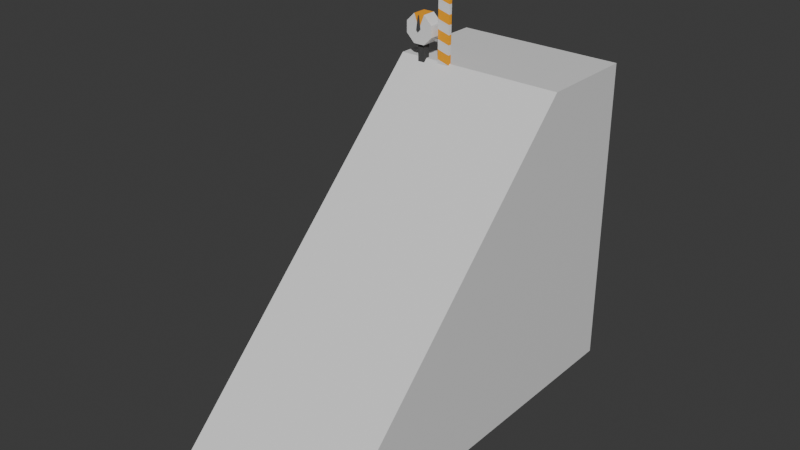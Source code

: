 # Source: rail_other.blend  (saved by Blender 4.1.24; exported with 4.5.12 LTS)
import bpy
from mathutils import Matrix  # noqa: F401  (used for matrix-valued properties, if any)

bpy.ops.wm.read_factory_settings(use_empty=True)
scene = bpy.context.scene
scene.name = 'Scene'

# ---- collections
col_collection = bpy.data.collections.new('Collection'); scene.collection.children.link(col_collection)

# ---- materials (node trees are filled in below, after node groups)
mat_material = bpy.data.materials.new('Material')
mat_material.alpha_threshold = 0.0
mat_material.use_transparent_shadow = False
mat_material.roughness = 0.5
mat_material.line_color = (0.0, 0.0, 0.0, 1.0)
mat_main = bpy.data.materials.new('Main')
mat_main.use_transparent_shadow = False
mat_highlight = bpy.data.materials.new('Highlight')
mat_highlight.use_transparent_shadow = False
mat_dark = bpy.data.materials.new('Dark')
mat_dark.use_transparent_shadow = False

# ---- material node trees
mat_material.use_nodes = True; mat_material.node_tree.nodes.clear()
_N = mat_material.node_tree.nodes; _L = mat_material.node_tree.links
n0 = _N.new('ShaderNodeOutputMaterial'); n0.name = 'Material Output'; n0.location = (300, 300)
n1 = _N.new('ShaderNodeBsdfPrincipled'); n1.name = 'Principled BSDF'; n1.location = (10, 300)
n1.inputs[3].default_value = 1.45
_L.new(n1.outputs[0], n0.inputs[0])
n0.is_active_output = True
mat_main.use_nodes = True; mat_main.node_tree.nodes.clear()
_N = mat_main.node_tree.nodes; _L = mat_main.node_tree.links
n0 = _N.new('ShaderNodeBsdfPrincipled'); n0.name = 'Principled BSDF'; n0.location = (10, 300)
n0.inputs[2].default_value = 1.0
n1 = _N.new('ShaderNodeOutputMaterial'); n1.name = 'Material Output'; n1.location = (300, 300)
_L.new(n0.outputs[0], n1.inputs[0])
n1.is_active_output = True
mat_highlight.use_nodes = True; mat_highlight.node_tree.nodes.clear()
_N = mat_highlight.node_tree.nodes; _L = mat_highlight.node_tree.links
n0 = _N.new('ShaderNodeBsdfPrincipled'); n0.name = 'Principled BSDF'; n0.location = (10, 300)
n0.inputs[0].default_value = (1.0, 0.3957, 0.0, 1.0)
n0.inputs[2].default_value = 1.0
n1 = _N.new('ShaderNodeOutputMaterial'); n1.name = 'Material Output'; n1.location = (300, 300)
_L.new(n0.outputs[0], n1.inputs[0])
n1.is_active_output = True
mat_dark.use_nodes = True; mat_dark.node_tree.nodes.clear()
_N = mat_dark.node_tree.nodes; _L = mat_dark.node_tree.links
n0 = _N.new('ShaderNodeBsdfPrincipled'); n0.name = 'Principled BSDF'; n0.location = (10, 300)
n0.inputs[0].default_value = (0.05991, 0.05991, 0.05991, 1.0)
n0.inputs[2].default_value = 1.0
n1 = _N.new('ShaderNodeOutputMaterial'); n1.name = 'Material Output'; n1.location = (300, 300)
_L.new(n0.outputs[0], n1.inputs[0])
n1.is_active_output = True

# ---- world
world_world = bpy.data.worlds.new('World'); scene.world = world_world
world_world.use_nodes = True; world_world.node_tree.nodes.clear()
_N = world_world.node_tree.nodes; _L = world_world.node_tree.links
n0 = _N.new('ShaderNodeOutputWorld'); n0.name = 'World Output'; n0.location = (300, 300)
n1 = _N.new('ShaderNodeBackground'); n1.name = 'Background'; n1.location = (10, 300)
n1.inputs[0].default_value = (0.05088, 0.05088, 0.05088, 1.0)
_L.new(n1.outputs[0], n0.inputs[0])
n0.is_active_output = True
world_world.color = (0.05088, 0.05088, 0.05088)
world_world.use_sun_shadow = False
world_world.sun_shadow_jitter_overblur = 0.0

# ---- meshes
me_cube = bpy.data.meshes.new('Cube')
me_cube.from_pydata([(12.0, 0.0, 4.0), (12.0, 0.0, -40.0), (12.0, -44.0, -40.0), (-12.0, 0.0, 4.0), (-12.0, 0.0, -40.0), (-12.0, -44.0, -40.0), (12.0, 14.0, -40.0), (-12.0, 14.0, -40.0), (12.0, 14.0, 4.0), (-12.0, 14.0, 4.0)], [], [(1, 0, 2), (0, 3, 5, 2), (4, 5, 3), (4, 1, 2, 5), (4, 3, 9, 7), (7, 9, 8, 6), (0, 1, 6, 8), (3, 0, 8, 9), (1, 4, 7, 6)])
_uv = me_cube.uv_layers.new(name='UVMap')
_uv.uv.foreach_set('vector', [0.375, 0.5, 0.625, 0.5, 0.375, 0.75, 0.625, 0.5, 0.625, 0.25, 0.125, 0.75, 0.375, 0.75, 0.375, 0.25, 0.125, 0.75, 0.625, 0.25, 0.125, 0.5, 0.375, 0.5, 0.375, 0.75, 0.125, 0.75, 0.375, 0.25, 0.625, 0.25, 0.625, 0.25, 0.375, 0.25, 0.375, 0.25, 0.625, 0.25, 0.625, 0.5, 0.375, 0.5, 0.625, 0.5, 0.375, 0.5, 0.375, 0.5, 0.625, 0.5, 0.625, 0.25, 0.625, 0.5, 0.625, 0.5, 0.625, 0.25, 0.375, 0.5, 0.125, 0.5, 0.125, 0.5, 0.375, 0.5])
me_cube.materials.append(mat_material)
me_cube.use_mirror_vertex_groups = False
me_cube.update()
me_clock = bpy.data.meshes.new('Clock')
me_clock.from_pydata([(-0.5, -0.5, 0.0), (-0.5, -0.5, 6.0), (-0.5, 0.5, 0.0), (-0.5, 0.5, 6.0), (0.5, -0.5, 0.0), (0.5, -0.5, 6.0), (0.5, 0.5, 0.0), (0.5, 0.5, 6.0), (-0.8, -1.0, 6.0), (-2.0, -1.0, 7.2), (-2.0, 1.0, 7.2), (-0.8, 1.0, 6.0), (0.8, -1.0, 6.0), (2.0, -1.0, 7.2), (2.0, 1.0, 7.2), (0.8, 1.0, 6.0), (2.0, -1.0, 8.8), (0.8, -1.0, 10.0), (0.8, 1.0, 10.0), (2.0, 1.0, 8.8), (-2.0, -1.0, 8.8), (-0.8, -1.0, 10.0), (-0.8, 1.0, 10.0), (-2.0, 1.0, 8.8), (-5.96e-08, -1.0, 8.0), (5.96e-08, 1.0, 8.0)], [], [(4, 0, 2, 6), (6, 7, 5, 4), (25, 18, 19), (9, 20, 23, 10), (10, 11, 8, 9), (14, 13, 12, 15), (18, 17, 16, 19), (13, 14, 19, 16), (24, 8, 12), (0, 4, 5, 1), (1, 5, 12, 8), (22, 23, 20, 21), (6, 2, 3, 7), (2, 0, 1, 3), (3, 1, 8, 11), (7, 3, 11, 15), (5, 7, 15, 12), (22, 21, 17, 18), (17, 21, 24), (16, 17, 24), (24, 9, 8), (13, 16, 24), (20, 9, 24), (21, 20, 24), (12, 13, 24), (25, 22, 18), (23, 22, 25), (11, 25, 15), (25, 19, 14), (11, 10, 25), (10, 23, 25), (15, 25, 14)])
me_clock.polygons.foreach_set('material_index', [2, 2, 0, 0, 0, 0, 0, 0, 0, 2, 0, 0, 2, 2, 0, 0, 0, 1, 1, 0, 0, 0, 0, 0, 0, 1, 0, 0, 0, 0, 0, 0])
_uv = me_clock.uv_layers.new(name='UVMap')
_uv.uv.foreach_set('vector', [0.375, 0.75, 0.375, 0.75, 0.375, 0.5, 0.375, 0.5, 0.375, 0.5, 0.625, 0.5, 0.625, 0.75, 0.375, 0.75, 0.625, 0.425, 0.625, 0.425, 0.625, 0.5, 0.625, 0.75, 0.625, 0.75, 0.625, 0.5, 0.625, 0.5, 0.625, 0.5, 0.625, 0.425, 0.625, 0.825, 0.625, 0.75, 0.625, 0.5, 0.625, 0.75, 0.625, 0.825, 0.625, 0.425, 0.7, 0.5, 0.7, 0.75, 0.625, 0.75, 0.625, 0.5, 0.625, 0.75, 0.625, 0.5, 0.625, 0.5, 0.625, 0.75, 0.625, 0.825, 0.625, 0.825, 0.625, 0.825, 0.375, 0.75, 0.375, 0.75, 0.625, 0.75, 0.625, 0.75, 0.625, 0.75, 0.625, 0.75, 0.625, 0.825, 0.625, 0.825, 0.7, 0.5, 0.625, 0.5, 0.625, 0.75, 0.7, 0.75, 0.375, 0.5, 0.375, 0.5, 0.625, 0.5, 0.625, 0.5, 0.375, 0.5, 0.375, 0.75, 0.625, 0.75, 0.625, 0.5, 0.625, 0.5, 0.625, 0.75, 0.625, 0.825, 0.625, 0.425, 0.625, 0.5, 0.625, 0.5, 0.625, 0.425, 0.625, 0.425, 0.625, 0.75, 0.625, 0.5, 0.625, 0.425, 0.625, 0.825, 0.7, 0.5, 0.7, 0.75, 0.7, 0.75, 0.7, 0.5, 0.625, 0.825, 0.625, 0.825, 0.625, 0.825, 0.625, 0.75, 0.625, 0.825, 0.625, 0.825, 0.625, 0.825, 0.625, 0.75, 0.625, 0.825, 0.625, 0.75, 0.625, 0.75, 0.625, 0.825, 0.625, 0.75, 0.625, 0.75, 0.625, 0.825, 0.625, 0.825, 0.625, 0.75, 0.625, 0.825, 0.625, 0.825, 0.625, 0.75, 0.625, 0.825, 0.625, 0.425, 0.625, 0.425, 0.625, 0.425, 0.625, 0.5, 0.625, 0.425, 0.625, 0.425, 0.625, 0.425, 0.625, 0.425, 0.625, 0.425, 0.625, 0.425, 0.625, 0.5, 0.625, 0.5, 0.625, 0.425, 0.625, 0.5, 0.625, 0.425, 0.625, 0.5, 0.625, 0.5, 0.625, 0.425, 0.625, 0.425, 0.625, 0.425, 0.625, 0.5])
me_clock.materials.append(mat_main)
me_clock.materials.append(mat_highlight)
me_clock.materials.append(mat_dark)
me_clock.update()
me_needle = bpy.data.meshes.new('Needle')
me_needle.from_pydata([(-0.25, -1.272, 0.0), (-0.25, -0.9613, 0.0), (0.25, -1.272, 0.0), (0.0, -1.272, 1.85), (0.25, -0.9613, 0.0), (0.0, -0.9613, 1.85), (0.0, -0.9613, -0.25), (0.0, -1.272, -0.25)], [], [(0, 3, 5, 1), (1, 5, 4, 6), (4, 5, 3, 2), (2, 3, 0, 7), (6, 4, 2, 7), (1, 6, 7, 0)])
_uv = me_needle.uv_layers.new(name='UVMap')
_uv.uv.foreach_set('vector', [0.375, 0.0, 0.625, 0.0, 0.625, 0.25, 0.375, 0.25, 0.375, 0.25, 0.625, 0.5, 0.375, 0.5, 0.375, 0.375, 0.375, 0.5, 0.625, 0.5, 0.625, 0.75, 0.375, 0.75, 0.375, 0.75, 0.625, 1.0, 0.375, 1.0, 0.375, 0.875, 0.25, 0.5, 0.375, 0.5, 0.375, 0.75, 0.25, 0.75, 0.125, 0.5, 0.25, 0.5, 0.25, 0.75, 0.125, 0.75])
me_needle.materials.append(mat_dark)
me_needle.update()
me_barrierbase = bpy.data.meshes.new('BarrierBase')
me_barrierbase.from_pydata([(-1.0, -1.0, -1.0), (-1.0, -1.0, 2.0), (-1.0, 1.0, -1.0), (-1.0, 1.0, 2.0), (2.0, -1.0, -1.0), (2.0, -1.0, 2.0), (2.0, 1.0, -1.0), (2.0, 1.0, 2.0), (-1.0, 0.3333, -1.0), (-1.0, -0.3333, -1.0), (-1.0, -0.3333, 2.0), (-1.0, 0.3333, 2.0), (2.0, -0.3333, -1.0), (2.0, 0.3333, -1.0), (2.0, 0.3333, 2.0), (2.0, -0.3333, 2.0), (0.75, 1.0, -1.0), (-0.25, 1.0, 2.0), (0.75, -1.0, -1.0), (-0.25, -1.0, 2.0), (-0.25, 0.3333, 2.0), (-0.25, -0.3333, 2.0), (-0.25, 0.3333, -1.0), (-0.25, -0.3333, -1.0), (-1.0, -1.0, 1.25), (-1.0, 1.0, 1.25), (2.0, 1.0, -0.25), (2.0, -1.0, -0.25), (2.0, 0.3333, -0.25), (2.0, -0.3333, -0.25), (-1.0, -0.3333, 1.25), (-1.0, 0.3333, 1.25), (0.75, -1.0, 1.25), (0.75, 1.0, 1.25)], [], [(31, 11, 3, 25), (33, 17, 7, 26), (29, 15, 5, 27), (32, 19, 1, 24), (23, 12, 4, 18), (21, 10, 1, 19), (17, 3, 11, 20), (20, 11, 10, 21), (16, 6, 13, 22), (22, 13, 12, 23), (26, 7, 14, 28), (28, 14, 15, 29), (24, 1, 10, 30), (30, 10, 11, 31), (8, 22, 23, 9), (2, 16, 22, 8), (14, 20, 21, 15), (7, 17, 20, 14), (15, 21, 19, 5), (9, 23, 18, 0), (27, 5, 19, 32), (25, 3, 17, 33), (2, 25, 33, 16), (4, 27, 32, 18), (9, 30, 31, 8), (0, 24, 30, 9), (13, 28, 29, 12), (6, 26, 28, 13), (18, 32, 24, 0), (12, 29, 27, 4), (16, 33, 26, 6), (8, 31, 25, 2)])
me_barrierbase.polygons.foreach_set('material_index', [0, 0, 0, 0, 0, 0, 0, 0, 0, 0, 0, 1, 0, 0, 2, 2, 1, 0, 0, 2, 0, 0, 2, 0, 2, 2, 0, 0, 2, 0, 0, 2])
_uv = me_barrierbase.uv_layers.new(name='UVMap')
_uv.uv.foreach_set('vector', [0.4375, 0.1667, 0.625, 0.1667, 0.625, 0.25, 0.4375, 0.25, 0.4375, 0.3125, 0.625, 0.3125, 0.625, 0.5, 0.4375, 0.5, 0.4375, 0.6667, 0.625, 0.6667, 0.625, 0.75, 0.4375, 0.75, 0.4375, 0.9375, 0.625, 0.9375, 0.625, 1.0, 0.4375, 1.0, 0.1875, 0.6667, 0.375, 0.6667, 0.375, 0.75, 0.1875, 0.75, 0.8125, 0.6667, 0.875, 0.6667, 0.875, 0.75, 0.8125, 0.75, 0.8125, 0.5, 0.875, 0.5, 0.875, 0.5833, 0.8125, 0.5833, 0.8125, 0.5833, 0.875, 0.5833, 0.875, 0.6667, 0.8125, 0.6667, 0.1875, 0.5, 0.375, 0.5, 0.375, 0.5833, 0.1875, 0.5833, 0.1875, 0.5833, 0.375, 0.5833, 0.375, 0.6667, 0.1875, 0.6667, 0.4375, 0.5, 0.625, 0.5, 0.625, 0.5833, 0.4375, 0.5833, 0.4375, 0.5833, 0.625, 0.5833, 0.625, 0.6667, 0.4375, 0.6667, 0.4375, 0.0, 0.625, 0.0, 0.625, 0.08333, 0.4375, 0.08333, 0.4375, 0.08333, 0.625, 0.08333, 0.625, 0.1667, 0.4375, 0.1667, 0.125, 0.5833, 0.1875, 0.5833, 0.1875, 0.6667, 0.125, 0.6667, 0.125, 0.5, 0.1875, 0.5, 0.1875, 0.5833, 0.125, 0.5833, 0.625, 0.5833, 0.8125, 0.5833, 0.8125, 0.6667, 0.625, 0.6667, 0.625, 0.5, 0.8125, 0.5, 0.8125, 0.5833, 0.625, 0.5833, 0.625, 0.6667, 0.8125, 0.6667, 0.8125, 0.75, 0.625, 0.75, 0.125, 0.6667, 0.1875, 0.6667, 0.1875, 0.75, 0.125, 0.75, 0.4375, 0.75, 0.625, 0.75, 0.625, 0.9375, 0.4375, 0.9375, 0.4375, 0.25, 0.625, 0.25, 0.625, 0.3125, 0.4375, 0.3125, 0.375, 0.25, 0.4375, 0.25, 0.4375, 0.3125, 0.375, 0.3125, 0.375, 0.75, 0.4375, 0.75, 0.4375, 0.9375, 0.375, 0.9375, 0.375, 0.08333, 0.4375, 0.08333, 0.4375, 0.1667, 0.375, 0.1667, 0.375, 0.0, 0.4375, 0.0, 0.4375, 0.08333, 0.375, 0.08333, 0.375, 0.5833, 0.4375, 0.5833, 0.4375, 0.6667, 0.375, 0.6667, 0.375, 0.5, 0.4375, 0.5, 0.4375, 0.5833, 0.375, 0.5833, 0.375, 0.9375, 0.4375, 0.9375, 0.4375, 1.0, 0.375, 1.0, 0.375, 0.6667, 0.4375, 0.6667, 0.4375, 0.75, 0.375, 0.75, 0.375, 0.3125, 0.4375, 0.3125, 0.4375, 0.5, 0.375, 0.5, 0.375, 0.1667, 0.4375, 0.1667, 0.4375, 0.25, 0.375, 0.25])
me_barrierbase.materials.append(mat_main)
me_barrierbase.materials.append(mat_dark)
me_barrierbase.materials.append(mat_highlight)
me_barrierbase.update()
me_barrier = bpy.data.meshes.new('Barrier')
me_barrier.from_pydata([(-1.25, -0.25, -1.0), (-1.25, -0.25, 14.0), (-1.25, 0.25, -1.0), (-1.25, 0.25, 14.0), (0.5003, -0.25, -1.0), (0.5003, -0.25, 14.0), (0.5003, 0.25, -1.0), (0.5003, 0.25, 14.0), (-1.25, -0.25, 2.083), (-1.25, -0.25, 3.417), (-1.25, -0.25, 4.75), (-1.25, -0.25, 6.083), (-1.25, -0.25, 7.417), (-1.25, -0.25, 8.75), (-1.25, -0.25, 10.08), (-1.25, -0.25, 11.42), (-1.25, 0.25, 11.42), (-1.25, 0.25, 10.08), (-1.25, 0.25, 8.75), (-1.25, 0.25, 7.417), (-1.25, 0.25, 6.083), (-1.25, 0.25, 4.75), (-1.25, 0.25, 3.417), (-1.25, 0.25, 2.083), (0.5003, 0.25, 10.92), (0.5003, 0.25, 9.583), (0.5003, 0.25, 8.25), (0.5003, 0.25, 6.917), (0.5003, 0.25, 5.583), (0.5003, 0.25, 4.25), (0.5003, 0.25, 2.917), (0.5003, 0.25, 1.583), (0.5003, -0.25, 10.92), (0.5003, -0.25, 9.583), (0.5003, -0.25, 8.25), (0.5003, -0.25, 6.917), (0.5003, -0.25, 5.583), (0.5003, -0.25, 4.25), (0.5003, -0.25, 2.917), (0.5003, -0.25, 1.583)], [], [(2, 6, 4, 0), (7, 3, 1, 5), (32, 5, 1, 15), (24, 7, 5, 32), (16, 3, 7, 24), (15, 1, 3, 16), (0, 8, 23, 2), (8, 9, 22, 23), (9, 10, 21, 22), (10, 11, 20, 21), (11, 12, 19, 20), (12, 13, 18, 19), (13, 14, 17, 18), (14, 15, 16, 17), (2, 23, 31, 6), (23, 22, 30, 31), (22, 21, 29, 30), (21, 20, 28, 29), (20, 19, 27, 28), (19, 18, 26, 27), (18, 17, 25, 26), (17, 16, 24, 25), (6, 31, 39, 4), (31, 30, 38, 39), (30, 29, 37, 38), (29, 28, 36, 37), (28, 27, 35, 36), (27, 26, 34, 35), (26, 25, 33, 34), (25, 24, 32, 33), (4, 39, 8, 0), (39, 38, 9, 8), (38, 37, 10, 9), (37, 36, 11, 10), (36, 35, 12, 11), (35, 34, 13, 12), (34, 33, 14, 13), (33, 32, 15, 14)])
me_barrier.polygons.foreach_set('material_index', [0, 0, 0, 0, 0, 0, 0, 1, 0, 1, 0, 1, 0, 1, 0, 1, 0, 1, 0, 1, 0, 1, 0, 1, 0, 1, 0, 1, 0, 1, 0, 1, 0, 1, 0, 1, 0, 1])
_uv = me_barrier.uv_layers.new(name='UVMap')
_uv.uv.foreach_set('vector', [0.125, 0.5, 0.375, 0.5, 0.375, 0.75, 0.125, 0.75, 0.625, 0.5, 0.875, 0.5, 0.875, 0.75, 0.625, 0.75, 0.5972, 0.75, 0.625, 0.75, 0.625, 1.0, 0.5972, 1.0, 0.5972, 0.5, 0.625, 0.5, 0.625, 0.75, 0.5972, 0.75, 0.5972, 0.25, 0.625, 0.25, 0.625, 0.5, 0.5972, 0.5, 0.5972, 0.0, 0.625, 0.0, 0.625, 0.25, 0.5972, 0.25, 0.375, 0.0, 0.4028, 0.0, 0.4028, 0.25, 0.375, 0.25, 0.4028, 0.0, 0.4306, 0.0, 0.4306, 0.25, 0.4028, 0.25, 0.4306, 0.0, 0.4583, 0.0, 0.4583, 0.25, 0.4306, 0.25, 0.4583, 0.0, 0.4861, 0.0, 0.4861, 0.25, 0.4583, 0.25, 0.4861, 0.0, 0.5139, 0.0, 0.5139, 0.25, 0.4861, 0.25, 0.5139, 0.0, 0.5417, 0.0, 0.5417, 0.25, 0.5139, 0.25, 0.5417, 0.0, 0.5694, 0.0, 0.5694, 0.25, 0.5417, 0.25, 0.5694, 0.0, 0.5972, 0.0, 0.5972, 0.25, 0.5694, 0.25, 0.375, 0.25, 0.4028, 0.25, 0.4028, 0.5, 0.375, 0.5, 0.4028, 0.25, 0.4306, 0.25, 0.4306, 0.5, 0.4028, 0.5, 0.4306, 0.25, 0.4583, 0.25, 0.4583, 0.5, 0.4306, 0.5, 0.4583, 0.25, 0.4861, 0.25, 0.4861, 0.5, 0.4583, 0.5, 0.4861, 0.25, 0.5139, 0.25, 0.5139, 0.5, 0.4861, 0.5, 0.5139, 0.25, 0.5417, 0.25, 0.5417, 0.5, 0.5139, 0.5, 0.5417, 0.25, 0.5694, 0.25, 0.5694, 0.5, 0.5417, 0.5, 0.5694, 0.25, 0.5972, 0.25, 0.5972, 0.5, 0.5694, 0.5, 0.375, 0.5, 0.4028, 0.5, 0.4028, 0.75, 0.375, 0.75, 0.4028, 0.5, 0.4306, 0.5, 0.4306, 0.75, 0.4028, 0.75, 0.4306, 0.5, 0.4583, 0.5, 0.4583, 0.75, 0.4306, 0.75, 0.4583, 0.5, 0.4861, 0.5, 0.4861, 0.75, 0.4583, 0.75, 0.4861, 0.5, 0.5139, 0.5, 0.5139, 0.75, 0.4861, 0.75, 0.5139, 0.5, 0.5417, 0.5, 0.5417, 0.75, 0.5139, 0.75, 0.5417, 0.5, 0.5694, 0.5, 0.5694, 0.75, 0.5417, 0.75, 0.5694, 0.5, 0.5972, 0.5, 0.5972, 0.75, 0.5694, 0.75, 0.375, 0.75, 0.4028, 0.75, 0.4028, 1.0, 0.375, 1.0, 0.4028, 0.75, 0.4306, 0.75, 0.4306, 1.0, 0.4028, 1.0, 0.4306, 0.75, 0.4583, 0.75, 0.4583, 1.0, 0.4306, 1.0, 0.4583, 0.75, 0.4861, 0.75, 0.4861, 1.0, 0.4583, 1.0, 0.4861, 0.75, 0.5139, 0.75, 0.5139, 1.0, 0.4861, 1.0, 0.5139, 0.75, 0.5417, 0.75, 0.5417, 1.0, 0.5139, 1.0, 0.5417, 0.75, 0.5694, 0.75, 0.5694, 1.0, 0.5417, 1.0, 0.5694, 0.75, 0.5972, 0.75, 0.5972, 1.0, 0.5694, 1.0])
me_barrier.materials.append(mat_main)
me_barrier.materials.append(mat_highlight)
me_barrier.update()
me_oppositebase = bpy.data.meshes.new('OppositeBase')
me_oppositebase.from_pydata([(2.0, 1.0, -1.0), (2.0, 1.0, 2.0), (2.0, -1.0, -1.0), (2.0, -1.0, 2.0), (-1.0, 1.0, -1.0), (-1.0, 1.0, 2.0), (-1.0, -1.0, -1.0), (-1.0, -1.0, 2.0), (2.0, -0.3333, -1.0), (2.0, 0.3333, -1.0), (2.0, 0.3333, 2.0), (2.0, -0.3333, 2.0), (-1.0, 0.3333, -1.0), (-1.0, -0.3333, -1.0), (-1.0, -0.3333, 2.0), (-1.0, 0.3333, 2.0), (0.25, -1.0, -1.0), (1.25, -1.0, 2.0), (0.25, 1.0, -1.0), (1.25, 1.0, 2.0), (1.25, -0.3333, 2.0), (1.25, 0.3333, 2.0), (1.25, -0.3333, -1.0), (1.25, 0.3333, -1.0), (2.0, 1.0, 1.25), (2.0, -1.0, 1.25), (-1.0, -1.0, -0.25), (-1.0, 1.0, -0.25), (-1.0, -0.3333, -0.25), (-1.0, 0.3333, -0.25), (2.0, 0.3333, 1.25), (2.0, -0.3333, 1.25), (0.25, 1.0, 1.25), (0.25, -1.0, 1.25)], [], [(31, 11, 3, 25), (33, 17, 7, 26), (29, 15, 5, 27), (32, 19, 1, 24), (23, 12, 4, 18), (21, 10, 1, 19), (17, 3, 11, 20), (20, 11, 10, 21), (16, 6, 13, 22), (22, 13, 12, 23), (26, 7, 14, 28), (28, 14, 15, 29), (24, 1, 10, 30), (30, 10, 11, 31), (8, 22, 23, 9), (2, 16, 22, 8), (14, 20, 21, 15), (7, 17, 20, 14), (15, 21, 19, 5), (9, 23, 18, 0), (27, 5, 19, 32), (25, 3, 17, 33), (2, 25, 33, 16), (4, 27, 32, 18), (9, 30, 31, 8), (0, 24, 30, 9), (13, 28, 29, 12), (6, 26, 28, 13), (18, 32, 24, 0), (12, 29, 27, 4), (16, 33, 26, 6), (8, 31, 25, 2)])
me_oppositebase.polygons.foreach_set('material_index', [0, 0, 0, 0, 0, 0, 0, 0, 0, 0, 0, 1, 0, 0, 2, 2, 1, 0, 0, 2, 0, 0, 2, 0, 2, 2, 0, 0, 2, 0, 0, 2])
_uv = me_oppositebase.uv_layers.new(name='UVMap')
_uv.uv.foreach_set('vector', [0.4375, 0.1667, 0.625, 0.1667, 0.625, 0.25, 0.4375, 0.25, 0.4375, 0.3125, 0.625, 0.3125, 0.625, 0.5, 0.4375, 0.5, 0.4375, 0.6667, 0.625, 0.6667, 0.625, 0.75, 0.4375, 0.75, 0.4375, 0.9375, 0.625, 0.9375, 0.625, 1.0, 0.4375, 1.0, 0.1875, 0.6667, 0.375, 0.6667, 0.375, 0.75, 0.1875, 0.75, 0.8125, 0.6667, 0.875, 0.6667, 0.875, 0.75, 0.8125, 0.75, 0.8125, 0.5, 0.875, 0.5, 0.875, 0.5833, 0.8125, 0.5833, 0.8125, 0.5833, 0.875, 0.5833, 0.875, 0.6667, 0.8125, 0.6667, 0.1875, 0.5, 0.375, 0.5, 0.375, 0.5833, 0.1875, 0.5833, 0.1875, 0.5833, 0.375, 0.5833, 0.375, 0.6667, 0.1875, 0.6667, 0.4375, 0.5, 0.625, 0.5, 0.625, 0.5833, 0.4375, 0.5833, 0.4375, 0.5833, 0.625, 0.5833, 0.625, 0.6667, 0.4375, 0.6667, 0.4375, 0.0, 0.625, 0.0, 0.625, 0.08333, 0.4375, 0.08333, 0.4375, 0.08333, 0.625, 0.08333, 0.625, 0.1667, 0.4375, 0.1667, 0.125, 0.5833, 0.1875, 0.5833, 0.1875, 0.6667, 0.125, 0.6667, 0.125, 0.5, 0.1875, 0.5, 0.1875, 0.5833, 0.125, 0.5833, 0.625, 0.5833, 0.8125, 0.5833, 0.8125, 0.6667, 0.625, 0.6667, 0.625, 0.5, 0.8125, 0.5, 0.8125, 0.5833, 0.625, 0.5833, 0.625, 0.6667, 0.8125, 0.6667, 0.8125, 0.75, 0.625, 0.75, 0.125, 0.6667, 0.1875, 0.6667, 0.1875, 0.75, 0.125, 0.75, 0.4375, 0.75, 0.625, 0.75, 0.625, 0.9375, 0.4375, 0.9375, 0.4375, 0.25, 0.625, 0.25, 0.625, 0.3125, 0.4375, 0.3125, 0.375, 0.25, 0.4375, 0.25, 0.4375, 0.3125, 0.375, 0.3125, 0.375, 0.75, 0.4375, 0.75, 0.4375, 0.9375, 0.375, 0.9375, 0.375, 0.08333, 0.4375, 0.08333, 0.4375, 0.1667, 0.375, 0.1667, 0.375, 0.0, 0.4375, 0.0, 0.4375, 0.08333, 0.375, 0.08333, 0.375, 0.5833, 0.4375, 0.5833, 0.4375, 0.6667, 0.375, 0.6667, 0.375, 0.5, 0.4375, 0.5, 0.4375, 0.5833, 0.375, 0.5833, 0.375, 0.9375, 0.4375, 0.9375, 0.4375, 1.0, 0.375, 1.0, 0.375, 0.6667, 0.4375, 0.6667, 0.4375, 0.75, 0.375, 0.75, 0.375, 0.3125, 0.4375, 0.3125, 0.4375, 0.5, 0.375, 0.5, 0.375, 0.1667, 0.4375, 0.1667, 0.4375, 0.25, 0.375, 0.25])
me_oppositebase.materials.append(mat_main)
me_oppositebase.materials.append(mat_dark)
me_oppositebase.materials.append(mat_highlight)
me_oppositebase.update()

# ---- objects
ob_platform = bpy.data.objects.new('Platform', me_cube)
ob_gate = bpy.data.objects.new('Gate', me_clock)
ob_timer = bpy.data.objects.new('Timer', me_needle)
ob_base = bpy.data.objects.new('Base', me_barrierbase)
ob_barrier = bpy.data.objects.new('Barrier', me_barrier)
ob_oppositebase = bpy.data.objects.new('OppositeBase', me_oppositebase)

# ---- transforms, parenting, visibility, modifiers, constraints
ob_platform.location = (0.0, 0.0, 0.0)
ob_platform.lock_rotations_4d = False
ob_platform.empty_display_type = 'ARROWS'
ob_platform.lineart.crease_threshold = 0.0
ob_gate.location = (-8.5, 0.0, 0.0)
ob_timer.parent = ob_gate
ob_timer.location = (0.0, 0.0, 8.0)
ob_base.parent = ob_gate
ob_base.location = (2.5, 0.0, 1.0)
ob_barrier.parent = ob_base
ob_barrier.matrix_parent_inverse = Matrix(((1.0, -0.0, 0.0, -2.5), (-0.0, 1.0, -0.0, 0.0), (0.0, -0.0, 1.0, -1.0), (-0.0, 0.0, -0.0, 1.0)))
ob_barrier.location = (3.75, 0.0, 2.25)
ob_oppositebase.parent = ob_gate
ob_oppositebase.location = (17.0, 0.0, 1.0)

# ---- collection membership
col_collection.objects.link(ob_platform)
col_collection.objects.link(ob_gate)
col_collection.objects.link(ob_timer)
col_collection.objects.link(ob_base)
col_collection.objects.link(ob_barrier)
col_collection.objects.link(ob_oppositebase)

# ---- scene / render settings (as saved in the file)
scene.frame_start = 1; scene.frame_end = 250; scene.frame_set(1)
scene.render.engine = 'BLENDER_EEVEE_NEXT'
scene.cycles.sampling_pattern = 'TABULATED_SOBOL'
scene.eevee.ray_tracing_options.trace_max_roughness = 0.0
bpy.context.view_layer.update()

# ---- added for rendering (the .blend has no active camera and no usable light): camera, sun
cam_auto = bpy.data.cameras.new('AutoCamera')
cam_auto.lens = 50.0
cam_auto.sensor_width = 36.0
cam_auto.clip_end = 1368.6
ob_auto_camera = bpy.data.objects.new('AutoCamera', cam_auto)
scene.collection.objects.link(ob_auto_camera)
ob_auto_camera.location = (77.9831, -108.58, 50.5115)
ob_auto_camera.rotation_euler = (1.09748, -7.21219e-08, 0.694738)
scene.camera = ob_auto_camera
light_auto_sun = bpy.data.lights.new('AutoSun', 'SUN')
light_auto_sun.energy = 3.0
light_auto_sun.angle = 0.0523599
ob_auto_sun = bpy.data.objects.new('AutoSun', light_auto_sun)
scene.collection.objects.link(ob_auto_sun)
ob_auto_sun.rotation_euler = (0.872665, 0.174533, 0.523599)
bpy.context.view_layer.update()

